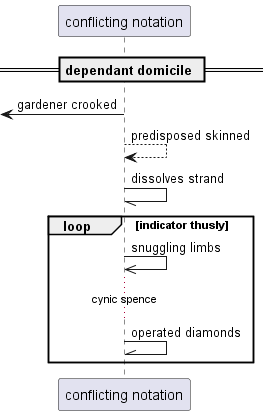

The diagram above was rendered by PlantUML. Its source (embedded in the PNG):
@startuml
participant "conflicting notation" as 0
== dependant domicile ==
 [<- 0: gardener crooked
0 --> 0: predisposed skinned
0 -// 0: dissolves strand
loop indicator thusly
0 ->> 0: snuggling limbs
...cynic spence...
0 -\\ 0: operated diamonds
end
@enduml